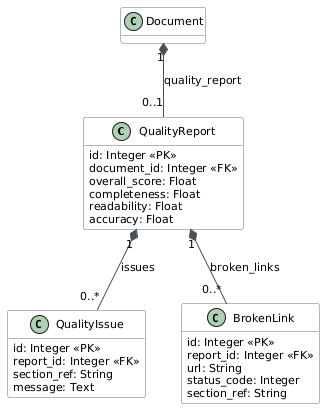

The diagram above was rendered by PlantUML. Its source (embedded in the PNG):
@startuml
skinparam backgroundColor white
skinparam classBackgroundColor #F8F9FA
skinparam classBorderColor #6C757D
skinparam arrowColor #495057
skinparam defaultFontName Arial
skinparam defaultFontSize 11
hide methods

class QualityReport {
  id: Integer <<PK>>
  document_id: Integer <<FK>>
  overall_score: Float
  completeness: Float
  readability: Float
  accuracy: Float
}

class QualityIssue {
  id: Integer <<PK>>
  report_id: Integer <<FK>>
  severity: Enum(IssueSeverity)
  section_ref: String
  message: Text
}

class BrokenLink {
  id: Integer <<PK>>
  report_id: Integer <<FK>>
  url: String
  status_code: Integer
  section_ref: String
}

class Document

Document "1" *-- "0..1" QualityReport : quality_report
QualityReport "1" *-- "0..*" QualityIssue : issues
QualityReport "1" *-- "0..*" BrokenLink : broken_links
@enduml